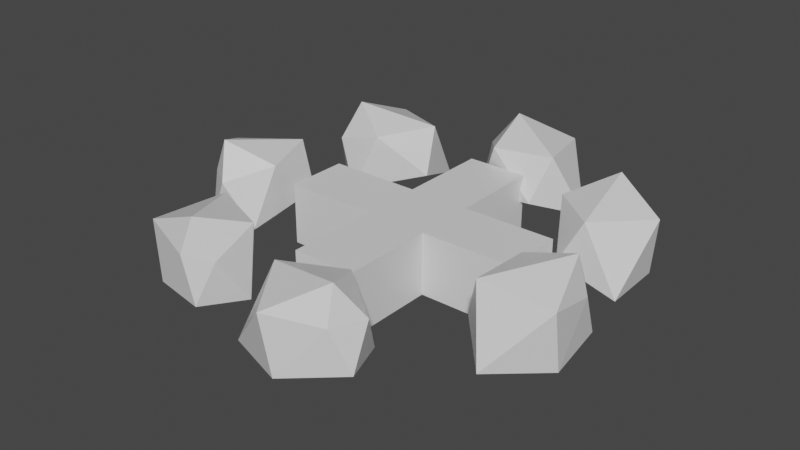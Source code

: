 # Source: campfire.blend  (saved by Blender 2.82.7; exported with 4.5.12 LTS)
import bpy
from mathutils import Matrix  # noqa: F401  (used for matrix-valued properties, if any)

bpy.ops.wm.read_factory_settings(use_empty=True)
scene = bpy.context.scene
scene.name = 'Scene'

# ---- collections
col_collection = bpy.data.collections.new('Collection'); scene.collection.children.link(col_collection)

# ---- materials (node trees are filled in below, after node groups)
mat_material = bpy.data.materials.new('Material')
mat_material.alpha_threshold = 0.0
mat_material.use_transparent_shadow = False
mat_material.line_color = (0.0, 0.0, 0.0, 1.0)
mat_material_001 = bpy.data.materials.new('Material.001')
mat_material_001.alpha_threshold = 0.0
mat_material_001.use_transparent_shadow = False
mat_material_001.line_color = (0.0, 0.0, 0.0, 1.0)

# ---- material node trees
mat_material.use_nodes = True; mat_material.node_tree.nodes.clear()
_N = mat_material.node_tree.nodes; _L = mat_material.node_tree.links
n0 = _N.new('ShaderNodeOutputMaterial'); n0.name = 'Material Output'; n0.location = (300, 300)
n1 = _N.new('ShaderNodeBsdfPrincipled'); n1.name = 'Principled BSDF'; n1.location = (10, 300)
n1.distribution = 'GGX'
n1.subsurface_method = 'BURLEY'
n1.inputs[2].default_value = 0.4
n1.inputs[3].default_value = 1.45
n1.inputs[27].default_value = (0.0, 0.0, 0.0, 1.0)
n1.inputs[28].default_value = 1.0
_L.new(n1.outputs[0], n0.inputs[0])
n0.is_active_output = True
mat_material_001.use_nodes = True; mat_material_001.node_tree.nodes.clear()
_N = mat_material_001.node_tree.nodes; _L = mat_material_001.node_tree.links
n0 = _N.new('ShaderNodeOutputMaterial'); n0.name = 'Material Output'; n0.location = (300, 300)
n1 = _N.new('ShaderNodeBsdfPrincipled'); n1.name = 'Principled BSDF'; n1.location = (10, 300)
n1.distribution = 'GGX'
n1.subsurface_method = 'BURLEY'
n1.inputs[2].default_value = 0.4
n1.inputs[3].default_value = 1.45
n1.inputs[27].default_value = (0.0, 0.0, 0.0, 1.0)
n1.inputs[28].default_value = 1.0
_L.new(n1.outputs[0], n0.inputs[0])
n0.is_active_output = True

# ---- world
world_world = bpy.data.worlds.new('World'); scene.world = world_world
world_world.use_nodes = True; world_world.node_tree.nodes.clear()
_N = world_world.node_tree.nodes; _L = world_world.node_tree.links
n0 = _N.new('ShaderNodeOutputWorld'); n0.name = 'World Output'; n0.location = (300, 300)
n1 = _N.new('ShaderNodeBackground'); n1.name = 'Background'; n1.location = (10, 300)
n1.inputs[0].default_value = (0.05088, 0.05088, 0.05088, 1.0)
_L.new(n1.outputs[0], n0.inputs[0])
n0.is_active_output = True
world_world.color = (0.05088, 0.05088, 0.05088)
world_world.use_sun_shadow = False
world_world.sun_shadow_jitter_overblur = 0.0

# ---- meshes
me_cube = bpy.data.meshes.new('Cube')
me_cube.from_pydata([(1.0, 1.0, 1.0), (1.0, 1.0, -1.0), (1.0, -1.0, 1.0), (1.0, -1.0, -1.0), (-1.0, 1.0, 1.0), (-1.0, 1.0, -1.0), (-1.0, -1.0, 1.0), (-1.0, -1.0, -1.0), (0.25, -4.0, 1.0), (0.25, -4.0, -1.0), (-0.25, -4.0, 1.0), (-0.25, -4.0, -1.0), (0.25, 4.0, 1.0), (0.25, 4.0, -1.0), (-0.25, 4.0, 1.0), (-0.25, 4.0, -1.0), (-0.25, -1.0, -1.0), (0.25, -1.0, -1.0), (-0.25, -1.0, 1.0), (0.25, -1.0, 1.0), (-0.25, 1.0, -1.0), (0.25, 1.0, -1.0), (-0.25, 1.0, 1.0), (0.25, 1.0, 1.0), (-0.649, -6.578, -0.3873), (-0.9839, -5.063, -0.3879), (-0.6433, -3.772, 0.2249), (-0.09765, -4.839, -0.3539), (-0.1567, -6.346, -0.2611), (-0.723, -6.577, 1.464), (-0.7648, -4.336, 1.667), (-0.2667, -4.345, 1.575), (-0.08274, -5.8, 1.089), (-0.3035, -6.441, 1.089), (-0.2828, -6.057, 2.164), (0.822, -5.874, -0.3873), (0.3166, -5.927, -0.3879), (0.2883, -4.053, 0.2249), (0.8434, -3.067, -0.3539), (1.094, -4.216, -0.2611), (0.7741, -6.1, 1.464), (0.3182, -4.788, 1.667), (0.64, -3.267, 1.575), (1.037, -3.639, 1.089), (1.018, -4.728, 1.089), (0.9576, -4.417, 2.164), (1.633, -0.9144, -0.3873), (1.318, -2.497, -0.3879), (0.9409, -1.379, 0.2249), (1.109, 0.9557, -0.3539), (1.49, 0.9847, -0.2611), (1.645, -1.206, 1.464), (1.101, -1.76, 1.667), (1.016, 0.204, 1.575), (1.343, 1.181, 1.089), (1.539, 0.4231, 1.089), (1.441, 0.4379, 2.164), (1.204, 4.758, -0.3873), (1.305, 2.776, -0.3879), (0.8482, 2.339, 0.2249), (0.5091, 4.355, -0.3539), (0.7486, 5.542, -0.2611), (1.268, 4.609, 1.464), (1.024, 2.585, 1.667), (0.5937, 3.589, 1.575), (0.6163, 5.217, 1.089), (0.8876, 5.331, 1.089), (0.8217, 5.039, 2.164), (-0.1579, 7.091, -0.3873), (0.2863, 6.125, -0.3879), (0.07659, 4.446, 0.2249), (-0.5274, 4.702, -0.3539), (-0.6007, 6.199, -0.2611), (-0.08826, 7.19, 1.464), (0.1425, 5.142, 1.667), (-0.3263, 4.469, 1.575), (-0.6235, 5.584, 1.089), (-0.471, 6.489, 1.089), (-0.4576, 6.1, 2.164), (-1.48, 4.417, -0.3873), (-1.01, 5.157, -0.3879), (-0.8228, 3.435, 0.2249), (-1.26, 1.749, -0.3539), (-1.594, 2.486, -0.2611), (-1.454, 4.694, 1.464), (-0.9138, 4.085, 1.667), (-1.086, 2.215, 1.575), (-1.491, 2.022, 1.089), (-1.566, 3.071, 1.089), (-1.483, 2.862, 2.164), (-1.818, -1.353, -0.3873), (-1.657, 0.5642, -0.3879), (-1.207, 0.0297, 0.2249), (-1.166, -2.394, -0.3539), (-1.521, -2.943, -0.2611), (-1.854, -1.096, 1.464), (-1.39, 0.1686, 1.667), (-1.143, -1.561, 1.575), (-1.366, -2.926, 1.089), (-1.615, -2.482, 1.089), (-1.522, -2.362, 2.164)], [], [(0, 4, 6, 2), (3, 2, 6, 7), (7, 6, 4, 5), (5, 1, 3, 7), (1, 0, 2, 3), (5, 4, 0, 1), (8, 19, 18, 10), (11, 10, 18, 16), (15, 14, 12, 13), (13, 21, 20, 15), (9, 8, 10, 11), (13, 12, 23, 21), (17, 19, 8, 9), (20, 22, 14, 15), (16, 17, 9, 11), (22, 23, 12, 14), (25, 26, 27, 28, 24), (24, 28, 33), (25, 24, 29), (26, 25, 30), (27, 26, 31), (28, 27, 32), (24, 33, 29), (25, 29, 30), (26, 30, 31), (27, 31, 32), (28, 32, 33), (29, 33, 34), (30, 29, 34), (31, 30, 34), (32, 31, 34), (33, 32, 34), (36, 37, 38, 39, 35), (35, 39, 44), (36, 35, 40), (37, 36, 41), (38, 37, 42), (39, 38, 43), (35, 44, 40), (36, 40, 41), (37, 41, 42), (38, 42, 43), (39, 43, 44), (40, 44, 45), (41, 40, 45), (42, 41, 45), (43, 42, 45), (44, 43, 45), (47, 48, 49, 50, 46), (46, 50, 55), (47, 46, 51), (48, 47, 52), (49, 48, 53), (50, 49, 54), (46, 55, 51), (47, 51, 52), (48, 52, 53), (49, 53, 54), (50, 54, 55), (51, 55, 56), (52, 51, 56), (53, 52, 56), (54, 53, 56), (55, 54, 56), (58, 59, 60, 61, 57), (57, 61, 66), (58, 57, 62), (59, 58, 63), (60, 59, 64), (61, 60, 65), (57, 66, 62), (58, 62, 63), (59, 63, 64), (60, 64, 65), (61, 65, 66), (62, 66, 67), (63, 62, 67), (64, 63, 67), (65, 64, 67), (66, 65, 67), (69, 70, 71, 72, 68), (68, 72, 77), (69, 68, 73), (70, 69, 74), (71, 70, 75), (72, 71, 76), (68, 77, 73), (69, 73, 74), (70, 74, 75), (71, 75, 76), (72, 76, 77), (73, 77, 78), (74, 73, 78), (75, 74, 78), (76, 75, 78), (77, 76, 78), (80, 81, 82, 83, 79), (79, 83, 88), (80, 79, 84), (81, 80, 85), (82, 81, 86), (83, 82, 87), (79, 88, 84), (80, 84, 85), (81, 85, 86), (82, 86, 87), (83, 87, 88), (84, 88, 89), (85, 84, 89), (86, 85, 89), (87, 86, 89), (88, 87, 89), (91, 92, 93, 94, 90), (90, 94, 99), (91, 90, 95), (92, 91, 96), (93, 92, 97), (94, 93, 98), (90, 99, 95), (91, 95, 96), (92, 96, 97), (93, 97, 98), (94, 98, 99), (95, 99, 100), (96, 95, 100), (97, 96, 100), (98, 97, 100), (99, 98, 100)])
me_cube.polygons.foreach_set('material_index', [0, 0, 0, 0, 0, 0, 1, 1, 1, 1, 1, 1, 1, 1, 1, 1, 1, 1, 1, 1, 1, 1, 1, 1, 1, 1, 1, 1, 1, 1, 1, 1, 1, 1, 1, 1, 1, 1, 1, 1, 1, 1, 1, 1, 1, 1, 1, 1, 1, 1, 1, 1, 1, 1, 1, 1, 1, 1, 1, 1, 1, 1, 1, 1, 1, 1, 1, 1, 1, 1, 1, 1, 1, 1, 1, 1, 1, 1, 1, 1, 1, 1, 1, 1, 1, 1, 1, 1, 1, 1, 1, 1, 1, 1, 1, 1, 1, 1, 1, 1, 1, 1, 1, 1, 1, 1, 1, 1, 1, 1, 1, 1, 1, 1, 1, 1, 1, 1, 1, 1, 1, 1, 1, 1, 1, 1, 1, 1])
_uv = me_cube.uv_layers.new(name='UVMap')
_uv.uv.foreach_set('vector', [0.2991, 0.5391, 0.2773, 0.5391, 0.2773, 0.5174, 0.2991, 0.5174, 0.3209, 0.5174, 0.2991, 0.5174, 0.2991, 0.4956, 0.3209, 0.4956, 0.3209, 0.5827, 0.2991, 0.5827, 0.2991, 0.5609, 0.3209, 0.5609, 0.3427, 0.5391, 0.3209, 0.5391, 0.3209, 0.5174, 0.3427, 0.5174, 0.3209, 0.5391, 0.2991, 0.5391, 0.2991, 0.5174, 0.3209, 0.5174, 0.3209, 0.5609, 0.2991, 0.5609, 0.2991, 0.5391, 0.3209, 0.5391, 0.2991, 0.5391, 0.2909, 0.5391, 0.2909, 0.5174, 0.2991, 0.5174, 0.3209, 0.5174, 0.2991, 0.5174, 0.2991, 0.5092, 0.3209, 0.5092, 0.3209, 0.5827, 0.2991, 0.5827, 0.2991, 0.5609, 0.3209, 0.5609, 0.3427, 0.5391, 0.3345, 0.5391, 0.3345, 0.5174, 0.3427, 0.5174, 0.3209, 0.5391, 0.2991, 0.5391, 0.2991, 0.5174, 0.3209, 0.5174, 0.3209, 0.5609, 0.2991, 0.5609, 0.2991, 0.5528, 0.3209, 0.5528, 0.3209, 0.5473, 0.2991, 0.5473, 0.2991, 0.5391, 0.3209, 0.5391, 0.3209, 0.5037, 0.2991, 0.5037, 0.2991, 0.4956, 0.3209, 0.4956, 0.3291, 0.5174, 0.3291, 0.5391, 0.3209, 0.5391, 0.3209, 0.5174, 0.2855, 0.5174, 0.2855, 0.5391, 0.2773, 0.5391, 0.2773, 0.5174, 0.1707, 0.5171, 0.1704, 0.4778, 0.17, 0.4386, 0.1696, 0.3994, 0.1693, 0.3601, 0.1693, 0.3601, 0.1696, 0.3994, 0.1848, 0.3794, 0.1689, 0.3209, 0.1693, 0.3601, 0.1844, 0.3402, 0.1704, 0.4778, 0.1707, 0.5171, 0.1858, 0.4971, 0.17, 0.4386, 0.1704, 0.4778, 0.1855, 0.4579, 0.1696, 0.3994, 0.17, 0.4386, 0.1851, 0.4187, 0.1693, 0.3601, 0.1848, 0.3794, 0.1844, 0.3402, 0.1689, 0.3209, 0.1844, 0.3402, 0.184, 0.301, 0.1704, 0.4778, 0.1858, 0.4971, 0.1855, 0.4579, 0.17, 0.4386, 0.1855, 0.4579, 0.1851, 0.4187, 0.1696, 0.3994, 0.1851, 0.4187, 0.1848, 0.3794, 0.1844, 0.3402, 0.1848, 0.3794, 0.1999, 0.3595, 0.184, 0.301, 0.1844, 0.3402, 0.1995, 0.3203, 0.1855, 0.4579, 0.1858, 0.4971, 0.2009, 0.4772, 0.1851, 0.4187, 0.1855, 0.4579, 0.2006, 0.438, 0.1848, 0.3794, 0.1851, 0.4187, 0.2002, 0.3987, 0.1707, 0.5171, 0.1704, 0.4778, 0.17, 0.4386, 0.1696, 0.3994, 0.1693, 0.3601, 0.1693, 0.3601, 0.1696, 0.3994, 0.1848, 0.3794, 0.1689, 0.3209, 0.1693, 0.3601, 0.1844, 0.3402, 0.1704, 0.4778, 0.1707, 0.5171, 0.1858, 0.4971, 0.17, 0.4386, 0.1704, 0.4778, 0.1855, 0.4579, 0.1696, 0.3994, 0.17, 0.4386, 0.1851, 0.4187, 0.1693, 0.3601, 0.1848, 0.3794, 0.1844, 0.3402, 0.1689, 0.3209, 0.1844, 0.3402, 0.184, 0.301, 0.1704, 0.4778, 0.1858, 0.4971, 0.1855, 0.4579, 0.17, 0.4386, 0.1855, 0.4579, 0.1851, 0.4187, 0.1696, 0.3994, 0.1851, 0.4187, 0.1848, 0.3794, 0.1844, 0.3402, 0.1848, 0.3794, 0.1999, 0.3595, 0.184, 0.301, 0.1844, 0.3402, 0.1995, 0.3203, 0.1855, 0.4579, 0.1858, 0.4971, 0.2009, 0.4772, 0.1851, 0.4187, 0.1855, 0.4579, 0.2006, 0.438, 0.1848, 0.3794, 0.1851, 0.4187, 0.2002, 0.3987, 0.1707, 0.5171, 0.1704, 0.4778, 0.17, 0.4386, 0.1696, 0.3994, 0.1693, 0.3601, 0.1693, 0.3601, 0.1696, 0.3994, 0.1848, 0.3794, 0.1689, 0.3209, 0.1693, 0.3601, 0.1844, 0.3402, 0.1704, 0.4778, 0.1707, 0.5171, 0.1858, 0.4971, 0.17, 0.4386, 0.1704, 0.4778, 0.1855, 0.4579, 0.1696, 0.3994, 0.17, 0.4386, 0.1851, 0.4187, 0.1693, 0.3601, 0.1848, 0.3794, 0.1844, 0.3402, 0.1689, 0.3209, 0.1844, 0.3402, 0.184, 0.301, 0.1704, 0.4778, 0.1858, 0.4971, 0.1855, 0.4579, 0.17, 0.4386, 0.1855, 0.4579, 0.1851, 0.4187, 0.1696, 0.3994, 0.1851, 0.4187, 0.1848, 0.3794, 0.1844, 0.3402, 0.1848, 0.3794, 0.1999, 0.3595, 0.184, 0.301, 0.1844, 0.3402, 0.1995, 0.3203, 0.1855, 0.4579, 0.1858, 0.4971, 0.2009, 0.4772, 0.1851, 0.4187, 0.1855, 0.4579, 0.2006, 0.438, 0.1848, 0.3794, 0.1851, 0.4187, 0.2002, 0.3987, 0.1707, 0.5171, 0.1704, 0.4778, 0.17, 0.4386, 0.1696, 0.3994, 0.1693, 0.3601, 0.1693, 0.3601, 0.1696, 0.3994, 0.1848, 0.3794, 0.1689, 0.3209, 0.1693, 0.3601, 0.1844, 0.3402, 0.1704, 0.4778, 0.1707, 0.5171, 0.1858, 0.4971, 0.17, 0.4386, 0.1704, 0.4778, 0.1855, 0.4579, 0.1696, 0.3994, 0.17, 0.4386, 0.1851, 0.4187, 0.1693, 0.3601, 0.1848, 0.3794, 0.1844, 0.3402, 0.1689, 0.3209, 0.1844, 0.3402, 0.184, 0.301, 0.1704, 0.4778, 0.1858, 0.4971, 0.1855, 0.4579, 0.17, 0.4386, 0.1855, 0.4579, 0.1851, 0.4187, 0.1696, 0.3994, 0.1851, 0.4187, 0.1848, 0.3794, 0.1844, 0.3402, 0.1848, 0.3794, 0.1999, 0.3595, 0.184, 0.301, 0.1844, 0.3402, 0.1995, 0.3203, 0.1855, 0.4579, 0.1858, 0.4971, 0.2009, 0.4772, 0.1851, 0.4187, 0.1855, 0.4579, 0.2006, 0.438, 0.1848, 0.3794, 0.1851, 0.4187, 0.2002, 0.3987, 0.1707, 0.5171, 0.1704, 0.4778, 0.17, 0.4386, 0.1696, 0.3994, 0.1693, 0.3601, 0.1693, 0.3601, 0.1696, 0.3994, 0.1848, 0.3794, 0.1689, 0.3209, 0.1693, 0.3601, 0.1844, 0.3402, 0.1704, 0.4778, 0.1707, 0.5171, 0.1858, 0.4971, 0.17, 0.4386, 0.1704, 0.4778, 0.1855, 0.4579, 0.1696, 0.3994, 0.17, 0.4386, 0.1851, 0.4187, 0.1693, 0.3601, 0.1848, 0.3794, 0.1844, 0.3402, 0.1689, 0.3209, 0.1844, 0.3402, 0.184, 0.301, 0.1704, 0.4778, 0.1858, 0.4971, 0.1855, 0.4579, 0.17, 0.4386, 0.1855, 0.4579, 0.1851, 0.4187, 0.1696, 0.3994, 0.1851, 0.4187, 0.1848, 0.3794, 0.1844, 0.3402, 0.1848, 0.3794, 0.1999, 0.3595, 0.184, 0.301, 0.1844, 0.3402, 0.1995, 0.3203, 0.1855, 0.4579, 0.1858, 0.4971, 0.2009, 0.4772, 0.1851, 0.4187, 0.1855, 0.4579, 0.2006, 0.438, 0.1848, 0.3794, 0.1851, 0.4187, 0.2002, 0.3987, 0.1707, 0.5171, 0.1704, 0.4778, 0.17, 0.4386, 0.1696, 0.3994, 0.1693, 0.3601, 0.1693, 0.3601, 0.1696, 0.3994, 0.1848, 0.3794, 0.1689, 0.3209, 0.1693, 0.3601, 0.1844, 0.3402, 0.1704, 0.4778, 0.1707, 0.5171, 0.1858, 0.4971, 0.17, 0.4386, 0.1704, 0.4778, 0.1855, 0.4579, 0.1696, 0.3994, 0.17, 0.4386, 0.1851, 0.4187, 0.1693, 0.3601, 0.1848, 0.3794, 0.1844, 0.3402, 0.1689, 0.3209, 0.1844, 0.3402, 0.184, 0.301, 0.1704, 0.4778, 0.1858, 0.4971, 0.1855, 0.4579, 0.17, 0.4386, 0.1855, 0.4579, 0.1851, 0.4187, 0.1696, 0.3994, 0.1851, 0.4187, 0.1848, 0.3794, 0.1844, 0.3402, 0.1848, 0.3794, 0.1999, 0.3595, 0.184, 0.301, 0.1844, 0.3402, 0.1995, 0.3203, 0.1855, 0.4579, 0.1858, 0.4971, 0.2009, 0.4772, 0.1851, 0.4187, 0.1855, 0.4579, 0.2006, 0.438, 0.1848, 0.3794, 0.1851, 0.4187, 0.2002, 0.3987, 0.1707, 0.5171, 0.1704, 0.4778, 0.17, 0.4386, 0.1696, 0.3994, 0.1693, 0.3601, 0.1693, 0.3601, 0.1696, 0.3994, 0.1848, 0.3794, 0.1689, 0.3209, 0.1693, 0.3601, 0.1844, 0.3402, 0.1704, 0.4778, 0.1707, 0.5171, 0.1858, 0.4971, 0.17, 0.4386, 0.1704, 0.4778, 0.1855, 0.4579, 0.1696, 0.3994, 0.17, 0.4386, 0.1851, 0.4187, 0.1693, 0.3601, 0.1848, 0.3794, 0.1844, 0.3402, 0.1689, 0.3209, 0.1844, 0.3402, 0.184, 0.301, 0.1704, 0.4778, 0.1858, 0.4971, 0.1855, 0.4579, 0.17, 0.4386, 0.1855, 0.4579, 0.1851, 0.4187, 0.1696, 0.3994, 0.1851, 0.4187, 0.1848, 0.3794, 0.1844, 0.3402, 0.1848, 0.3794, 0.1999, 0.3595, 0.184, 0.301, 0.1844, 0.3402, 0.1995, 0.3203, 0.1855, 0.4579, 0.1858, 0.4971, 0.2009, 0.4772, 0.1851, 0.4187, 0.1855, 0.4579, 0.2006, 0.438, 0.1848, 0.3794, 0.1851, 0.4187, 0.2002, 0.3987])
me_cube.materials.append(mat_material)
me_cube.materials.append(mat_material_001)
me_cube.use_remesh_preserve_volume = False
me_cube.use_remesh_preserve_attributes = False
me_cube.use_mirror_vertex_groups = False
me_cube.update()

# ---- objects
ob_cube = bpy.data.objects.new('Cube', me_cube)

# ---- transforms, parenting, visibility, modifiers, constraints
ob_cube.location = (0.0, 0.0, 0.0)
ob_cube.rotation_euler = (0.0, 0.0, 1.571)
ob_cube.scale = (1.0, 0.25, 0.25)
ob_cube.lock_rotations_4d = False
ob_cube.empty_display_type = 'ARROWS'
ob_cube.lineart.crease_threshold = 0.0

# ---- collection membership
col_collection.objects.link(ob_cube)

# ---- scene / render settings (as saved in the file)
scene.frame_start = 1; scene.frame_end = 250; scene.frame_set(1)
scene.render.engine = 'BLENDER_EEVEE_NEXT'
scene.cycles.use_denoising = False
scene.cycles.samples = 128
scene.cycles.sampling_pattern = 'TABULATED_SOBOL'
scene.cycles.use_adaptive_sampling = False
scene.cycles.use_light_tree = False
scene.view_settings.view_transform = 'Filmic'
bpy.context.view_layer.update()

# ---- added for rendering (the .blend has no active camera and no usable light): camera, sun
cam_auto = bpy.data.cameras.new('AutoCamera')
cam_auto.lens = 50.0
cam_auto.sensor_width = 36.0
cam_auto.clip_end = 1000.0
ob_auto_camera = bpy.data.objects.new('AutoCamera', cam_auto)
scene.collection.objects.link(ob_auto_camera)
ob_auto_camera.location = (4.52381, -5.62497, 3.82575)
ob_auto_camera.rotation_euler = (1.09748, -7.21219e-08, 0.694738)
scene.camera = ob_auto_camera
light_auto_sun = bpy.data.lights.new('AutoSun', 'SUN')
light_auto_sun.energy = 3.0
light_auto_sun.angle = 0.0523599
ob_auto_sun = bpy.data.objects.new('AutoSun', light_auto_sun)
scene.collection.objects.link(ob_auto_sun)
ob_auto_sun.rotation_euler = (0.872665, 0.174533, 0.523599)
bpy.context.view_layer.update()
